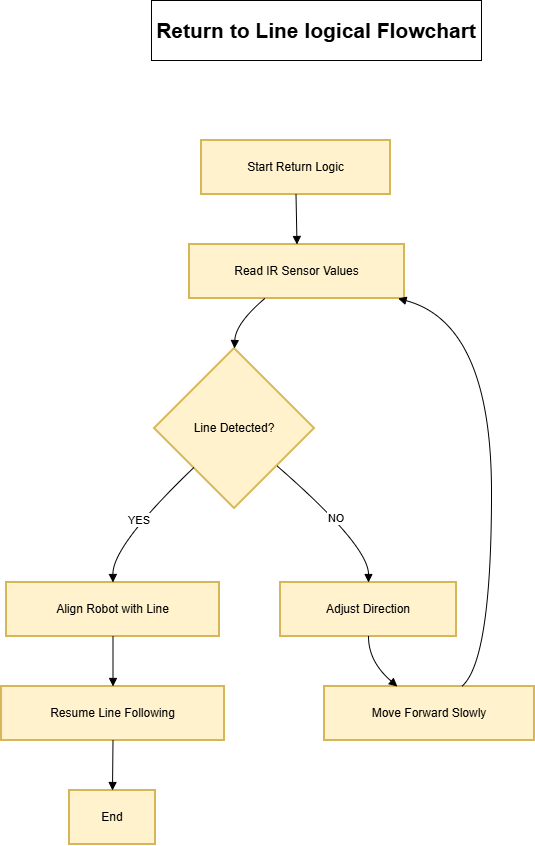

The diagram above was exported from draw.io. Its source (the exported page's mxGraphModel, read from the mxfile embedded in the PNG):
<mxGraphModel dx="1042" dy="561" grid="0" gridSize="10" guides="1" tooltips="1" connect="1" arrows="1" fold="1" page="1" pageScale="1" pageWidth="1169" pageHeight="827" math="0" shadow="0">
  <root>
    <mxCell id="0" />
    <mxCell id="1" parent="0" />
    <mxCell id="dLMCuP5HcBf3Ih6AW7xd-81" parent="1" style="whiteSpace=wrap;strokeWidth=2;fillColor=#fff2cc;strokeColor=#d6b656;" value="Start Return Logic" vertex="1">
      <mxGeometry height="54" width="189" x="450" y="240" as="geometry" />
    </mxCell>
    <mxCell id="dLMCuP5HcBf3Ih6AW7xd-82" parent="1" style="whiteSpace=wrap;strokeWidth=2;fillColor=#fff2cc;strokeColor=#d6b656;" value="Read IR Sensor Values" vertex="1">
      <mxGeometry height="54" width="215" x="438" y="344" as="geometry" />
    </mxCell>
    <mxCell id="dLMCuP5HcBf3Ih6AW7xd-83" parent="1" style="rhombus;strokeWidth=2;whiteSpace=wrap;fillColor=#fff2cc;strokeColor=#d6b656;" value="Line Detected?" vertex="1">
      <mxGeometry height="160" width="160" x="403" y="448" as="geometry" />
    </mxCell>
    <mxCell id="dLMCuP5HcBf3Ih6AW7xd-84" parent="1" style="whiteSpace=wrap;strokeWidth=2;fillColor=#fff2cc;strokeColor=#d6b656;" value="Align Robot with Line" vertex="1">
      <mxGeometry height="54" width="213" x="255" y="682" as="geometry" />
    </mxCell>
    <mxCell id="dLMCuP5HcBf3Ih6AW7xd-85" parent="1" style="whiteSpace=wrap;strokeWidth=2;fillColor=#fff2cc;strokeColor=#d6b656;" value="Resume Line Following" vertex="1">
      <mxGeometry height="54" width="223" x="250" y="786" as="geometry" />
    </mxCell>
    <mxCell id="dLMCuP5HcBf3Ih6AW7xd-86" parent="1" style="whiteSpace=wrap;strokeWidth=2;fillColor=#fff2cc;strokeColor=#d6b656;" value="End" vertex="1">
      <mxGeometry height="54" width="86" x="318" y="890" as="geometry" />
    </mxCell>
    <mxCell id="dLMCuP5HcBf3Ih6AW7xd-87" parent="1" style="whiteSpace=wrap;strokeWidth=2;fillColor=#fff2cc;strokeColor=#d6b656;" value="Adjust Direction" vertex="1">
      <mxGeometry height="54" width="176" x="529" y="682" as="geometry" />
    </mxCell>
    <mxCell id="dLMCuP5HcBf3Ih6AW7xd-88" parent="1" style="whiteSpace=wrap;strokeWidth=2;fillColor=#fff2cc;strokeColor=#d6b656;" value="Move Forward Slowly" vertex="1">
      <mxGeometry height="54" width="210" x="573" y="786" as="geometry" />
    </mxCell>
    <mxCell id="dLMCuP5HcBf3Ih6AW7xd-89" edge="1" parent="1" source="dLMCuP5HcBf3Ih6AW7xd-81" style="curved=1;startArrow=none;endArrow=block;exitX=0.5;exitY=1;entryX=0.5;entryY=0;rounded=0;" target="dLMCuP5HcBf3Ih6AW7xd-82" value="">
      <mxGeometry relative="1" as="geometry">
        <Array as="points" />
      </mxGeometry>
    </mxCell>
    <mxCell id="dLMCuP5HcBf3Ih6AW7xd-90" edge="1" parent="1" source="dLMCuP5HcBf3Ih6AW7xd-82" style="curved=1;startArrow=none;endArrow=block;exitX=0.35;exitY=1;entryX=0.5;entryY=0;rounded=0;" target="dLMCuP5HcBf3Ih6AW7xd-83" value="">
      <mxGeometry relative="1" as="geometry">
        <Array as="points">
          <mxPoint x="484" y="423" />
        </Array>
      </mxGeometry>
    </mxCell>
    <mxCell id="dLMCuP5HcBf3Ih6AW7xd-91" edge="1" parent="1" source="dLMCuP5HcBf3Ih6AW7xd-83" style="curved=1;startArrow=none;endArrow=block;exitX=0;exitY=0.98;entryX=0.5;entryY=0.01;rounded=0;" target="dLMCuP5HcBf3Ih6AW7xd-84" value="YES">
      <mxGeometry relative="1" as="geometry">
        <Array as="points">
          <mxPoint x="361" y="645" />
        </Array>
      </mxGeometry>
    </mxCell>
    <mxCell id="dLMCuP5HcBf3Ih6AW7xd-92" edge="1" parent="1" source="dLMCuP5HcBf3Ih6AW7xd-84" style="curved=1;startArrow=none;endArrow=block;exitX=0.5;exitY=1.01;entryX=0.5;entryY=0.01;rounded=0;" target="dLMCuP5HcBf3Ih6AW7xd-85" value="">
      <mxGeometry relative="1" as="geometry">
        <Array as="points" />
      </mxGeometry>
    </mxCell>
    <mxCell id="dLMCuP5HcBf3Ih6AW7xd-93" edge="1" parent="1" source="dLMCuP5HcBf3Ih6AW7xd-85" style="curved=1;startArrow=none;endArrow=block;exitX=0.5;exitY=1.01;entryX=0.5;entryY=0.01;rounded=0;" target="dLMCuP5HcBf3Ih6AW7xd-86" value="">
      <mxGeometry relative="1" as="geometry">
        <Array as="points" />
      </mxGeometry>
    </mxCell>
    <mxCell id="dLMCuP5HcBf3Ih6AW7xd-94" edge="1" parent="1" source="dLMCuP5HcBf3Ih6AW7xd-83" style="curved=1;startArrow=none;endArrow=block;exitX=1;exitY=0.94;entryX=0.5;entryY=0.01;rounded=0;" target="dLMCuP5HcBf3Ih6AW7xd-87" value="NO">
      <mxGeometry relative="1" as="geometry">
        <Array as="points">
          <mxPoint x="617" y="645" />
        </Array>
      </mxGeometry>
    </mxCell>
    <mxCell id="dLMCuP5HcBf3Ih6AW7xd-95" edge="1" parent="1" source="dLMCuP5HcBf3Ih6AW7xd-87" style="curved=1;startArrow=none;endArrow=block;exitX=0.5;exitY=1.01;entryX=0.35;entryY=0.01;rounded=0;" target="dLMCuP5HcBf3Ih6AW7xd-88" value="">
      <mxGeometry relative="1" as="geometry">
        <Array as="points">
          <mxPoint x="617" y="761" />
        </Array>
      </mxGeometry>
    </mxCell>
    <mxCell id="dLMCuP5HcBf3Ih6AW7xd-96" edge="1" parent="1" source="dLMCuP5HcBf3Ih6AW7xd-88" style="curved=1;startArrow=none;endArrow=block;exitX=0.65;exitY=0.01;entryX=0.97;entryY=1;rounded=0;" target="dLMCuP5HcBf3Ih6AW7xd-82" value="">
      <mxGeometry relative="1" as="geometry">
        <Array as="points">
          <mxPoint x="740" y="761" />
          <mxPoint x="740" y="423" />
        </Array>
      </mxGeometry>
    </mxCell>
    <mxCell id="dLMCuP5HcBf3Ih6AW7xd-97" parent="1" style="rounded=0;whiteSpace=wrap;html=1;fontSize=21;fontStyle=1" value="Return to Line logical Flowchart" vertex="1">
      <mxGeometry height="60" width="330" x="400" y="100" as="geometry" />
    </mxCell>
  </root>
</mxGraphModel>